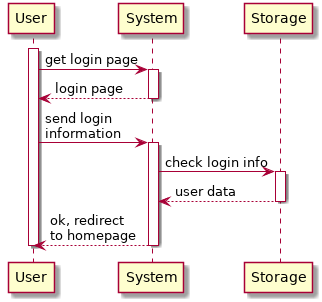

The diagram above was rendered by PlantUML. Its source (embedded in the PNG):
@startuml login
    autoactivate on

    participant User as U
    participant System as S
    participant Storage as ST

    activate U
    U -> S: get login page
    return login page
    U -> S: send login\ninformation
    S -> ST: check login info
    return user data
    return ok, redirect\nto homepage
    deactivate U
@enduml